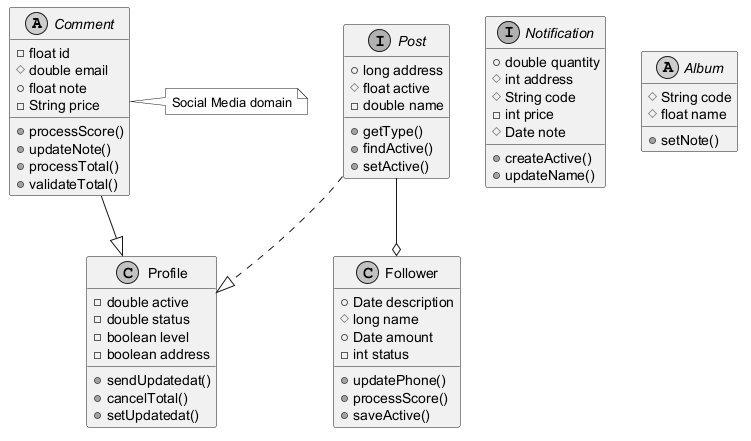

The diagram above was rendered by PlantUML. Its source (embedded in the PNG):
@startuml
skinparam monochrome true
abstract class Comment {
  -float id
  #double email
  +float note
  -String price
  +processScore()
  +updateNote()
  +processTotal()
  +validateTotal()
}
interface Notification {
  +double quantity
  #int address
  #String code
  -int price
  #Date note
  +createActive()
  +updateName()
}
class Profile {
  -double active
  -double status
  -boolean level
  -boolean address
  +sendUpdatedat()
  +cancelTotal()
  +setUpdatedat()
}
interface Post {
  +long address
  #float active
  -double name
  +getType()
  +findActive()
  +setActive()
}
abstract class Album {
  #String code
  #float name
  +setNote()
}
class Follower {
  +Date description
  #long name
  +Date amount
  -int status
  +updatePhone()
  +processScore()
  +saveActive()
}
Post ..|> Profile
Post --o Follower
Comment --|> Profile
note right of Comment : Social Media domain
@enduml